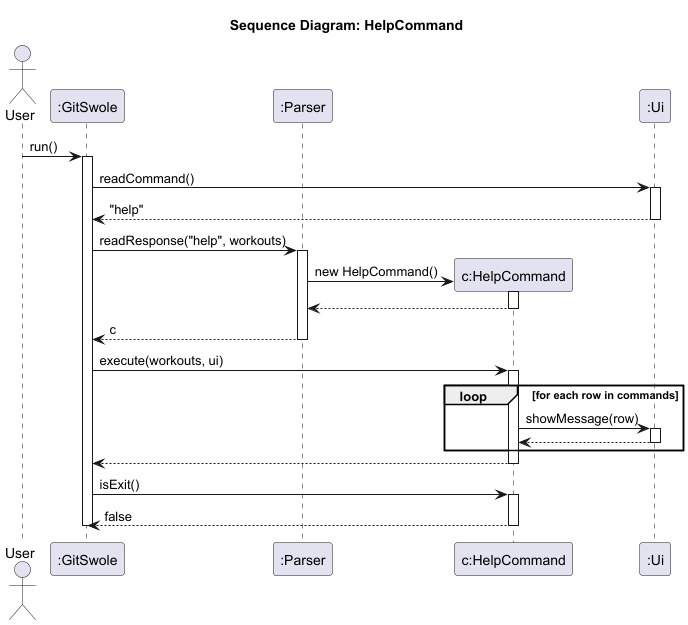

The diagram above was rendered by PlantUML. Its source (embedded in the PNG):
@startuml
title Sequence Diagram: HelpCommand

actor User
participant ":GitSwole" as GitSwole
participant ":Parser" as Parser
participant "c:HelpCommand" as HelpCommand
participant ":Ui" as Ui

User -> GitSwole : run()
activate GitSwole

GitSwole -> Ui : readCommand()
activate Ui
Ui --> GitSwole : "help"
deactivate Ui

GitSwole -> Parser : readResponse("help", workouts)
activate Parser

create HelpCommand
Parser -> HelpCommand : new HelpCommand()
activate HelpCommand
HelpCommand --> Parser
deactivate HelpCommand

Parser --> GitSwole : c
deactivate Parser

GitSwole -> HelpCommand : execute(workouts, ui)
activate HelpCommand

loop for each row in commands
    HelpCommand -> Ui : showMessage(row)
    activate Ui
    Ui --> HelpCommand
    deactivate Ui
end

HelpCommand --> GitSwole
deactivate HelpCommand

GitSwole -> HelpCommand : isExit()
activate HelpCommand
HelpCommand --> GitSwole : false
deactivate HelpCommand

deactivate GitSwole
@enduml